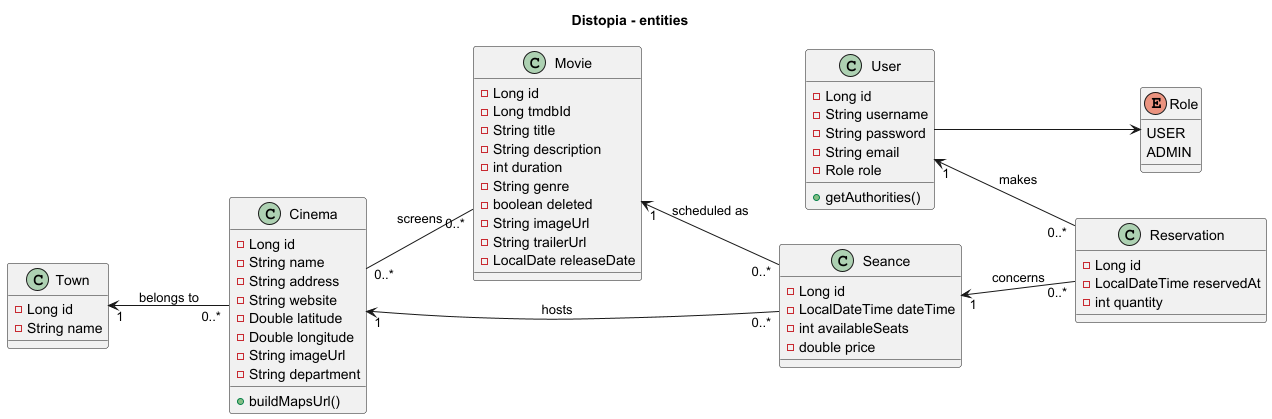

The diagram above was rendered by PlantUML. Its source (embedded in the PNG):
@startuml
left to right direction
title Distopia - entities 


class User {
    - Long id
    - String username
    - String password
    - String email
    - Role role
    + getAuthorities()
}

enum Role {
    USER
    ADMIN
}

class Town {
    - Long id
    - String name
}

class Cinema {
    - Long id
    - String name
    - String address
    - String website
    - Double latitude
    - Double longitude
    - String imageUrl
    - String department
    + buildMapsUrl()
}

class Movie {
    - Long id
    - Long tmdbId
    - String title
    - String description
    - int duration
    - String genre
    - boolean deleted
    - String imageUrl
    - String trailerUrl
    - LocalDate releaseDate
}

class Seance {
    - Long id
    - LocalDateTime dateTime
    - int availableSeats
    - double price
}

class Reservation {
    - Long id
    - LocalDateTime reservedAt
    - int quantity
}

User --> Role

Town "1" <-- "0..*" Cinema : belongs to
Cinema "0..*" -- "0..*" Movie : screens
Movie "1" <-- "0..*" Seance : scheduled as
Cinema "1" <-- "0..*" Seance : hosts
User "1" <-- "0..*" Reservation : makes
Seance "1" <-- "0..*" Reservation : concerns

@enduml